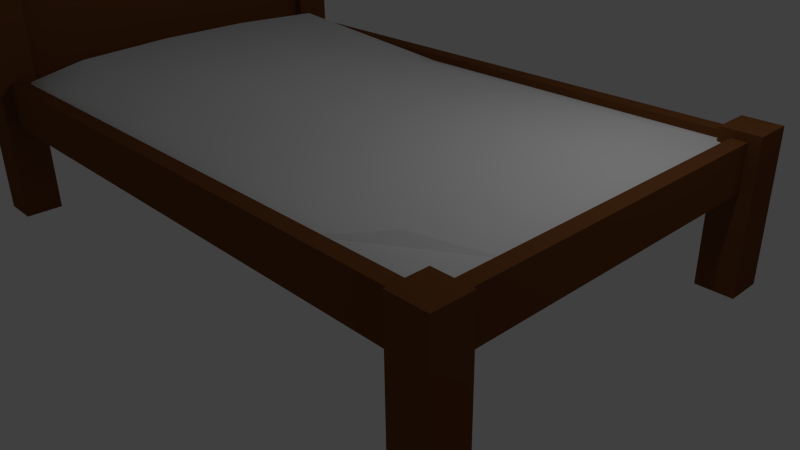 # Source: bed.blend  (saved by Blender 2.76.0; exported with 4.5.12 LTS)
import bpy
from mathutils import Matrix  # noqa: F401  (used for matrix-valued properties, if any)

bpy.ops.wm.read_factory_settings(use_empty=True)
scene = bpy.context.scene
scene.name = 'Scene'

# ---- collections
col_collection_1 = bpy.data.collections.new('Collection 1'); scene.collection.children.link(col_collection_1)

# ---- materials (node trees are filled in below, after node groups)
mat_material = bpy.data.materials.new('Material')
mat_material.alpha_threshold = 0.0
mat_material.use_transparent_shadow = False
mat_material.roughness = 0.5
mat_material.specular_intensity = 0.4259
mat_material.line_color = (0.0, 0.0, 0.0, 1.0)
mat_material_001 = bpy.data.materials.new('Material.001')
mat_material_001.alpha_threshold = 0.0
mat_material_001.use_transparent_shadow = False
mat_material_001.diffuse_color = (0.1758, 0.0638, 0.02058, 1.0)
mat_material_001.roughness = 0.5

# ---- material node trees

# ---- world
world_world = bpy.data.worlds.new('World'); scene.world = world_world
world_world.color = (0.05088, 0.05088, 0.05088)
world_world.use_sun_shadow = False
world_world.sun_shadow_jitter_overblur = 0.0
world_world.cycles.sampling_method = 'MANUAL'
world_world.cycles.sample_map_resolution = 256

# ---- cameras
cam_camera = bpy.data.cameras.new('Camera')
cam_camera.clip_end = 100.0
cam_camera.lens = 35.0
cam_camera.sensor_width = 32.0
cam_camera.sensor_height = 18.0
cam_camera.ortho_scale = 7.314
cam_camera.dof.focus_distance = 0.0
cam_camera.dof.aperture_fstop = 128.0

# ---- lights
light_lamp = bpy.data.lights.new('Lamp', 'POINT')
light_lamp.transmission_factor = 0.0
light_lamp.cutoff_distance = 30.0
light_lamp.energy = 100.0
light_lamp.shadow_buffer_clip_start = 1.001
light_lamp.shadow_soft_size = 0.1
light_lamp.shadow_maximum_resolution = 0.006
light_lamp.use_absolute_resolution = True
light_lamp.cycles.use_multiple_importance_sampling = False

# ---- meshes
me_cube = bpy.data.meshes.new('Cube')
me_cube.from_pydata([(3.75, 2.75, 0.0), (3.75, 2.25, 0.0), (3.25, 2.25, 0.0), (3.25, 2.75, 0.0), (3.75, 2.75, 2.0), (3.75, 2.25, 2.0), (3.25, 2.25, 2.0), (3.25, 2.75, 2.0), (3.75, -2.25, 0.0), (3.75, -2.75, 0.0), (3.25, -2.75, 0.0), (3.25, -2.25, 0.0), (3.75, -2.25, 2.0), (3.75, -2.75, 2.0), (3.25, -2.75, 2.0), (3.25, -2.25, 2.0), (-4.25, -2.25, 0.0), (-4.25, -2.75, 0.0), (-4.75, -2.75, 0.0), (-4.75, -2.25, 0.0), (-4.25, -2.25, 3.0), (-4.25, -2.75, 3.0), (-4.75, -2.75, 3.0), (-4.75, -2.25, 3.0), (-4.75, 2.25, 0.0), (-4.75, 2.75, 0.0), (-4.25, 2.75, 0.0), (-4.25, 2.25, 0.0), (-4.75, 2.25, 3.0), (-4.75, 2.75, 3.0), (-4.25, 2.75, 3.0), (-4.25, 2.25, 3.0), (-4.3, 2.4, 1.3), (-4.3, 2.4, 1.9), (-4.3, 2.6, 1.3), (-4.3, 2.6, 1.9), (3.3, 2.4, 1.3), (3.3, 2.4, 1.9), (3.3, 2.6, 1.3), (3.3, 2.6, 1.9), (-4.3, -2.6, 1.3), (-4.3, -2.6, 1.9), (-4.3, -2.4, 1.3), (-4.3, -2.4, 1.9), (3.3, -2.6, 1.3), (3.3, -2.6, 1.9), (3.3, -2.4, 1.3), (3.3, -2.4, 1.9), (3.4, -2.3, 1.3), (3.4, -2.3, 1.9), (3.4, 2.3, 1.3), (3.4, 2.3, 1.9), (3.6, -2.3, 1.3), (3.6, -2.3, 1.9), (3.6, 2.3, 1.3), (3.6, 2.3, 1.9), (-4.6, -2.3, 1.3), (-4.6, -2.3, 2.9), (-4.6, 2.3, 1.3), (-4.6, 2.3, 2.9), (-4.4, -2.3, 1.3), (-4.4, -2.3, 2.9), (-4.4, 2.3, 1.3), (-4.4, 2.3, 2.9), (-4.6, 0.0, 3.05), (-4.6, 0.0, 1.3), (-4.4, 0.0, 3.05), (-4.4, 0.0, 1.3), (-4.6, 1.15, 3.0), (-4.4, 1.15, 1.3), (-4.6, 1.15, 1.3), (-4.4, 1.15, 3.0), (-4.6, -1.15, 1.3), (-4.4, -1.15, 3.0), (-4.6, -1.15, 3.0), (-4.4, -1.15, 1.3), (-4.4, -2.4, 1.8), (3.4, -2.4, 1.8), (-4.4, 2.4, 1.8), (3.4, 2.4, 1.8), (-4.4, 1.44, 1.8), (-4.4, 0.48, 1.8), (-4.4, -0.48, 1.8), (-4.4, -1.44, 1.8), (3.4, -1.44, 1.8), (3.4, -0.48, 1.8), (3.4, 0.48, 1.8), (3.4, 1.44, 1.8), (-2.84, -2.4, 1.8), (-1.28, -2.4, 1.8), (0.28, -2.4, 1.8), (1.84, -2.4, 1.8), (1.84, 2.4, 1.8), (0.28, 2.4, 1.8), (-1.28, 2.4, 1.8), (-2.84, 2.4, 1.8), (2.542, -1.872, 1.93), (0.514, -1.872, 1.93), (-1.514, -1.872, 1.93), (-3.542, -1.872, 2.22), (2.542, -0.624, 1.99), (0.514, -0.624, 2.04), (-1.514, -0.624, 2.04), (-3.542, -0.624, 2.28), (2.542, 0.624, 1.99), (0.514, 0.624, 2.04), (-1.514, 0.624, 2.04), (-3.542, 0.624, 2.28), (2.542, 1.872, 1.93), (0.514, 1.872, 1.93), (-1.514, 1.872, 1.93), (-3.542, 1.872, 2.22)], [], [(0, 1, 2, 3), (4, 7, 6, 5), (0, 4, 5, 1), (1, 5, 6, 2), (2, 6, 7, 3), (4, 0, 3, 7), (8, 9, 10, 11), (12, 15, 14, 13), (8, 12, 13, 9), (9, 13, 14, 10), (10, 14, 15, 11), (12, 8, 11, 15), (16, 17, 18, 19), (20, 23, 22, 21), (16, 20, 21, 17), (17, 21, 22, 18), (18, 22, 23, 19), (20, 16, 19, 23), (24, 25, 26, 27), (28, 31, 30, 29), (24, 28, 29, 25), (25, 29, 30, 26), (26, 30, 31, 27), (28, 24, 27, 31), (33, 35, 34, 32), (35, 39, 38, 34), (39, 37, 36, 38), (37, 33, 32, 36), (32, 34, 38, 36), (37, 39, 35, 33), (41, 43, 42, 40), (43, 47, 46, 42), (47, 45, 44, 46), (45, 41, 40, 44), (40, 42, 46, 44), (45, 47, 43, 41), (49, 51, 50, 48), (51, 55, 54, 50), (55, 53, 52, 54), (53, 49, 48, 52), (48, 50, 54, 52), (53, 55, 51, 49), (68, 59, 58, 70), (59, 63, 62, 58), (73, 61, 60, 75), (61, 57, 56, 60), (70, 58, 62, 69), (71, 63, 59, 68), (73, 66, 64, 74), (72, 65, 67, 75), (71, 66, 67, 69), (74, 64, 65, 72), (63, 71, 69, 62), (66, 71, 68, 64), (65, 70, 69, 67), (64, 68, 70, 65), (57, 74, 72, 56), (56, 72, 75, 60), (61, 73, 74, 57), (66, 73, 75, 67), (108, 87, 79, 92), (91, 77, 84, 96), (96, 84, 85, 100), (100, 85, 86, 104), (104, 86, 87, 108), (81, 107, 111, 80), (107, 106, 110, 111), (106, 105, 109, 110), (105, 104, 108, 109), (82, 103, 107, 81), (103, 102, 106, 107), (102, 101, 105, 106), (101, 100, 104, 105), (83, 99, 103, 82), (99, 98, 102, 103), (98, 97, 101, 102), (97, 96, 100, 101), (76, 88, 99, 83), (88, 89, 98, 99), (89, 90, 97, 98), (90, 91, 96, 97), (80, 111, 95, 78), (111, 110, 94, 95), (110, 109, 93, 94), (109, 108, 92, 93)])
me_cube.polygons.foreach_set('use_smooth', [0, 0, 0, 0, 0, 0, 0, 0, 0, 0, 0, 0, 0, 0, 0, 0, 0, 0, 0, 0, 0, 0, 0, 0, 0, 0, 0, 0, 0, 0, 0, 0, 0, 0, 0, 0, 0, 0, 0, 0, 0, 0, 0, 0, 0, 0, 0, 0, 0, 0, 0, 0, 0, 0, 0, 0, 0, 0, 0, 0, 1, 1, 1, 1, 1, 1, 1, 1, 1, 1, 1, 1, 1, 1, 1, 1, 1, 1, 1, 1, 1, 1, 1, 1, 1])
me_cube.polygons.foreach_set('material_index', [1, 1, 1, 1, 1, 1, 1, 1, 1, 1, 1, 1, 1, 1, 1, 1, 1, 1, 1, 1, 1, 1, 1, 1, 1, 1, 1, 1, 1, 1, 1, 1, 1, 1, 1, 1, 1, 1, 1, 1, 1, 1, 1, 1, 1, 1, 1, 1, 1, 1, 1, 1, 1, 1, 1, 1, 1, 1, 1, 1, 0, 0, 0, 0, 0, 0, 0, 0, 0, 0, 0, 0, 0, 0, 0, 0, 0, 0, 0, 0, 0, 0, 0, 0, 0])
_uv = me_cube.uv_layers.new(name='UVMap')
_uv.uv.foreach_set('vector', [0.9997, 0.7283, 0.9997, 0.77, 0.9581, 0.77, 0.9581, 0.7283, 0.9997, 0.978, 0.9581, 0.978, 0.9581, 0.9364, 0.9997, 0.9364, 0.8749, 0.77, 0.8749, 0.9364, 0.8333, 0.9364, 0.8333, 0.77, 0.9997, 0.77, 0.9997, 0.9364, 0.9581, 0.9364, 0.9581, 0.77, 0.9581, 0.77, 0.9581, 0.9364, 0.9165, 0.9364, 0.9165, 0.77, 0.8749, 0.9364, 0.8749, 0.77, 0.9165, 0.77, 0.9165, 0.9364, 0.8328, 0.7283, 0.8328, 0.77, 0.7912, 0.77, 0.7912, 0.7283, 0.8328, 0.978, 0.7912, 0.978, 0.7912, 0.9364, 0.8328, 0.9364, 0.708, 0.77, 0.708, 0.9364, 0.6664, 0.9364, 0.6664, 0.77, 0.8328, 0.77, 0.8328, 0.9364, 0.7912, 0.9364, 0.7912, 0.77, 0.7912, 0.77, 0.7912, 0.9364, 0.7496, 0.9364, 0.7496, 0.77, 0.708, 0.9364, 0.708, 0.77, 0.7496, 0.77, 0.7496, 0.9364, 0.9976, 0.0002598, 0.9976, 0.04186, 0.956, 0.04186, 0.956, 0.0002598, 0.9976, 0.3331, 0.956, 0.3331, 0.956, 0.2915, 0.9976, 0.2915, 0.8728, 0.04186, 0.8728, 0.2915, 0.8312, 0.2915, 0.8312, 0.04186, 0.9976, 0.04186, 0.9976, 0.2915, 0.956, 0.2915, 0.956, 0.04186, 0.956, 0.04186, 0.956, 0.2915, 0.9144, 0.2915, 0.9144, 0.04186, 0.8728, 0.2915, 0.8728, 0.04186, 0.9144, 0.04186, 0.9144, 0.2915, 0.7891, 0.04186, 0.7891, 0.0002598, 0.8307, 0.0002598, 0.8307, 0.04186, 0.7891, 0.2915, 0.8307, 0.2915, 0.8307, 0.3331, 0.7891, 0.3331, 0.7891, 0.04186, 0.7891, 0.2915, 0.7475, 0.2915, 0.7475, 0.04186, 0.7475, 0.04186, 0.7475, 0.2915, 0.7059, 0.2915, 0.7059, 0.04186, 0.7059, 0.04186, 0.7059, 0.2915, 0.6643, 0.2915, 0.6643, 0.04186, 0.7891, 0.2915, 0.7891, 0.04186, 0.8307, 0.04186, 0.8307, 0.2915, 0.0002771, 0.7283, 0.01692, 0.7284, 0.0169, 0.7783, 0.0002598, 0.7783, 0.01692, 0.7284, 0.6493, 0.7286, 0.6492, 0.7785, 0.0169, 0.7783, 0.6493, 0.7286, 0.6659, 0.7286, 0.6659, 0.7785, 0.6492, 0.7785, 0.6492, 0.8451, 0.01688, 0.8448, 0.01689, 0.7949, 0.6492, 0.7951, 0.01689, 0.7949, 0.0169, 0.7783, 0.6492, 0.7785, 0.6492, 0.7951, 0.6492, 0.8451, 0.6492, 0.8617, 0.01687, 0.8615, 0.01688, 0.8448, 0.0169, 0.9953, 0.0002598, 0.9953, 0.0002598, 0.9454, 0.0169, 0.9454, 0.0169, 0.8789, 0.6492, 0.8789, 0.6492, 0.9288, 0.0169, 0.9288, 0.6659, 0.9953, 0.6492, 0.9953, 0.6492, 0.9454, 0.6659, 0.9454, 0.6492, 0.9953, 0.0169, 0.9953, 0.0169, 0.9454, 0.6492, 0.9454, 0.0169, 0.9454, 0.0169, 0.9288, 0.6492, 0.9288, 0.6492, 0.9454, 0.6492, 0.8622, 0.6492, 0.8789, 0.0169, 0.8789, 0.0169, 0.8622, 0.4429, 0.4253, 0.8256, 0.4253, 0.8256, 0.4752, 0.4429, 0.4752, 0.8422, 0.5418, 0.8256, 0.5418, 0.8256, 0.4919, 0.8422, 0.4919, 0.8256, 0.5418, 0.4429, 0.5418, 0.4429, 0.4919, 0.8256, 0.4919, 0.4429, 0.5418, 0.4262, 0.5418, 0.4262, 0.4919, 0.4429, 0.4919, 0.4429, 0.4752, 0.8256, 0.4752, 0.8256, 0.4919, 0.4429, 0.4919, 0.4429, 0.4087, 0.8256, 0.4087, 0.8256, 0.4253, 0.4429, 0.4253, 0.3023, 0.5706, 0.3981, 0.5732, 0.4015, 0.709, 0.3044, 0.7109, 0.4154, 0.5576, 0.3985, 0.5564, 0.4088, 0.421, 0.4257, 0.4223, 0.1182, 0.5508, 0.0223, 0.5491, 0.01722, 0.4135, 0.1147, 0.4098, 0.0223, 0.5491, 0.005339, 0.5498, 0.0002598, 0.4141, 0.01722, 0.4135, 0.3044, 0.7109, 0.4015, 0.709, 0.4019, 0.7259, 0.3046, 0.7278, 0.3026, 0.5543, 0.3985, 0.5564, 0.3981, 0.5732, 0.3023, 0.5706, 0.1182, 0.5508, 0.2104, 0.5525, 0.2101, 0.5685, 0.1179, 0.5672, 0.1104, 0.7073, 0.2074, 0.7109, 0.2071, 0.7278, 0.1096, 0.7242, 0.3026, 0.5543, 0.2104, 0.5525, 0.2131, 0.4087, 0.3115, 0.4136, 0.1179, 0.5672, 0.2101, 0.5685, 0.2074, 0.7109, 0.1104, 0.7073, 0.3985, 0.5564, 0.3026, 0.5543, 0.3115, 0.4136, 0.4088, 0.421, 0.2104, 0.5525, 0.3026, 0.5543, 0.3023, 0.5706, 0.2101, 0.5685, 0.2074, 0.7109, 0.3044, 0.7109, 0.3046, 0.7278, 0.2071, 0.7278, 0.2101, 0.5685, 0.3023, 0.5706, 0.3044, 0.7109, 0.2074, 0.7109, 0.02204, 0.566, 0.1179, 0.5672, 0.1104, 0.7073, 0.01335, 0.7017, 0.01335, 0.7017, 0.1104, 0.7073, 0.1096, 0.7242, 0.01236, 0.7186, 0.0223, 0.5491, 0.1182, 0.5508, 0.1179, 0.5672, 0.02204, 0.566, 0.2104, 0.5525, 0.1182, 0.5508, 0.1147, 0.4098, 0.2131, 0.4087, 0.5905, 0.3608, 0.6635, 0.325, 0.6628, 0.4057, 0.5319, 0.4067, 0.5316, 0.001191, 0.6625, 0.001973, 0.6633, 0.08276, 0.5902, 0.04707, 0.5902, 0.04707, 0.6633, 0.08276, 0.6638, 0.1636, 0.59, 0.1517, 0.59, 0.1517, 0.6638, 0.1636, 0.6638, 0.2443, 0.5901, 0.2562, 0.5901, 0.2562, 0.6638, 0.2443, 0.6635, 0.325, 0.5905, 0.3608, 0.0002598, 0.2443, 0.08172, 0.2547, 0.08285, 0.3542, 0.003075, 0.3252, 0.08172, 0.2547, 0.2501, 0.2563, 0.2495, 0.3621, 0.08285, 0.3542, 0.2501, 0.2563, 0.4201, 0.2563, 0.4203, 0.3615, 0.2495, 0.3621, 0.4201, 0.2563, 0.5901, 0.2562, 0.5905, 0.3608, 0.4203, 0.3615, 0.0006306, 0.1638, 0.08154, 0.1534, 0.08172, 0.2547, 0.0002598, 0.2443, 0.08154, 0.1534, 0.2502, 0.152, 0.2501, 0.2563, 0.08172, 0.2547, 0.2502, 0.152, 0.4201, 0.1517, 0.4201, 0.2563, 0.2501, 0.2563, 0.4201, 0.1517, 0.59, 0.1517, 0.5901, 0.2562, 0.4201, 0.2563, 0.003257, 0.08327, 0.0828, 0.05423, 0.08154, 0.1534, 0.0006306, 0.1638, 0.0828, 0.05423, 0.2495, 0.04632, 0.2502, 0.152, 0.08154, 0.1534, 0.2495, 0.04632, 0.4202, 0.0465, 0.4201, 0.1517, 0.2502, 0.152, 0.4202, 0.0465, 0.5902, 0.04707, 0.59, 0.1517, 0.4201, 0.1517, 0.01155, 0.002876, 0.1388, 0.0002598, 0.0828, 0.05423, 0.003257, 0.08327, 0.1388, 0.0002598, 0.2694, 0.0007086, 0.2495, 0.04632, 0.0828, 0.05423, 0.2694, 0.0007086, 0.4006, 0.0008958, 0.4202, 0.0465, 0.2495, 0.04632, 0.4006, 0.0008958, 0.5316, 0.001191, 0.5902, 0.04707, 0.4202, 0.0465, 0.003075, 0.3252, 0.08285, 0.3542, 0.1389, 0.4082, 0.01151, 0.4057, 0.08285, 0.3542, 0.2495, 0.3621, 0.2693, 0.4076, 0.1389, 0.4082, 0.2495, 0.3621, 0.4203, 0.3615, 0.4007, 0.4073, 0.2693, 0.4076, 0.4203, 0.3615, 0.5905, 0.3608, 0.5319, 0.4067, 0.4007, 0.4073])
me_cube.materials.append(mat_material)
me_cube.materials.append(mat_material_001)
me_cube.use_remesh_preserve_volume = False
me_cube.use_remesh_preserve_attributes = False
me_cube.use_mirror_vertex_groups = False
me_cube.update()

# ---- objects
ob_cube = bpy.data.objects.new('Cube', me_cube)
ob_lamp = bpy.data.objects.new('Lamp', light_lamp)
ob_camera = bpy.data.objects.new('Camera', cam_camera)

# ---- transforms, parenting, visibility, modifiers, constraints
ob_cube.location = (0.0, 0.0, 0.0)
ob_cube.lock_rotations_4d = False
ob_cube.empty_display_type = 'ARROWS'
ob_cube.lineart.crease_threshold = 0.0
ob_lamp.location = (4.076, 1.005, 5.904)
ob_lamp.rotation_euler = (0.6503, 0.05522, 1.866)
ob_lamp.lock_rotations_4d = False
ob_lamp.empty_display_type = 'ARROWS'
ob_lamp.color = (0.0, 0.0, 0.0, 0.0)
ob_lamp.lineart.crease_threshold = 0.0
ob_camera.location = (7.481, -6.508, 5.344)
ob_camera.rotation_euler = (1.109, 0.01082, 0.8149)
ob_camera.lock_rotations_4d = False
ob_camera.empty_display_type = 'ARROWS'
ob_camera.color = (0.0, 0.0, 0.0, 0.0)
ob_camera.display_type = 'WIRE'
ob_camera.lineart.crease_threshold = 0.0

# ---- collection membership
col_collection_1.objects.link(ob_cube)
col_collection_1.objects.link(ob_lamp)
col_collection_1.objects.link(ob_camera)

# ---- scene / render settings (as saved in the file)
scene.camera = ob_camera
scene.frame_start = 1; scene.frame_end = 250; scene.frame_set(1)
scene.render.engine = 'BLENDER_EEVEE_NEXT'
scene.render.resolution_percentage = 50
scene.render.dither_intensity = 0.0
scene.cycles.use_denoising = False
scene.cycles.samples = 10
scene.cycles.sampling_pattern = 'TABULATED_SOBOL'
scene.cycles.light_sampling_threshold = 0.0
scene.cycles.use_adaptive_sampling = False
scene.cycles.use_light_tree = False
scene.cycles.blur_glossy = 0.0
scene.cycles.pixel_filter_type = 'GAUSSIAN'
scene.cycles.sample_clamp_indirect = 0.0
scene.view_settings.view_transform = 'Standard'
bpy.context.view_layer.update()
